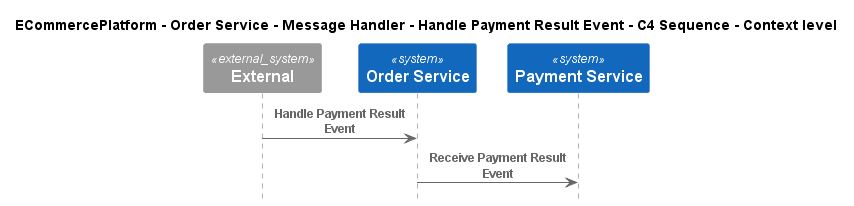

The diagram above was rendered by PlantUML. Its source (embedded in the PNG):
@startuml
!include ..\..\..\..\..\..\..\.c4s\C4_Sequence.puml

title ECommercePlatform - Order Service - Message Handler - Handle Payment Result Event - C4 Sequence - Context level

System_Ext(C4InterFlow.SoftwareSystems.ExternalSystem, "External", "")
System(ECommercePlatform.SoftwareSystems.OrderService, "Order Service", "")
System(ECommercePlatform.SoftwareSystems.PaymentService, "Payment Service", "")

Rel(C4InterFlow.SoftwareSystems.ExternalSystem, ECommercePlatform.SoftwareSystems.OrderService, "Handle Payment Result Event")
Rel(ECommercePlatform.SoftwareSystems.OrderService, ECommercePlatform.SoftwareSystems.PaymentService, "Receive Payment Result Event")


@enduml